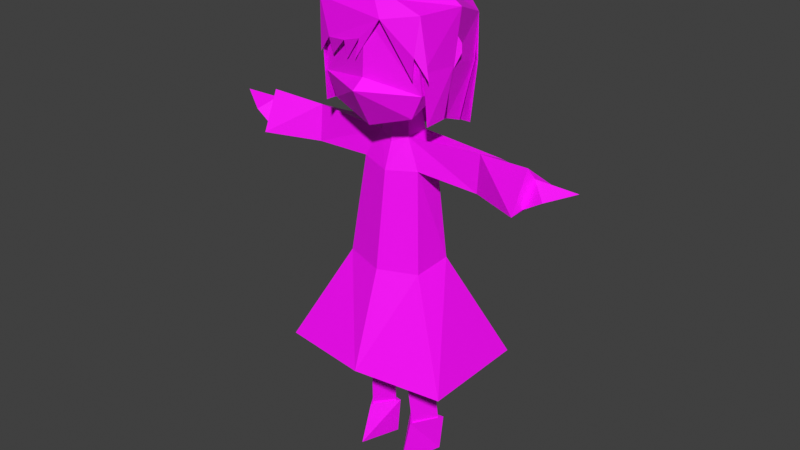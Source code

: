 # Source: 256.blend  (saved by Blender 3.4.6; exported with 4.5.12 LTS)
import bpy
from mathutils import Matrix  # noqa: F401  (used for matrix-valued properties, if any)

bpy.ops.wm.read_factory_settings(use_empty=True)
scene = bpy.context.scene
scene.name = 'Scene'

# ---- images (referenced by path relative to the original .blend; pixels are not part of the script)
import os
ASSET_DIR = os.environ.get("B2B_ASSET_DIR", "")  # directory of the original .blend (textures are referenced by path, not embedded)
HERE = os.path.dirname(os.path.abspath(__file__))  # packed textures are extracted next to this script under _unpacked/

def load_image(name, relpath, width, height, colorspace="sRGB"):
    """Load a texture the original file referenced (path relative to the .blend, or extracted next to this script)."""
    p = next((c for c in (os.path.join(HERE, relpath), os.path.join(ASSET_DIR, relpath)) if relpath and os.path.exists(c)), "")
    if p:
        img = bpy.data.images.load(p, check_existing=True)
        img.name = name
    else:  # same state as the original file: an image datablock whose file is absent (Cycles renders it pink)
        img = bpy.data.images.new(name, width, height)
        img.source = "FILE"
        img.filepath = "//" + (relpath or name)
    img.colorspace_settings.name = colorspace
    return img
img_256tex = load_image('256tex', 'Tex/256tex.png', 1024, 1024, 'sRGB')

# ---- materials (node trees are filled in below, after node groups)
mat_material_001 = bpy.data.materials.new('Material.001')
mat_material_001.use_transparent_shadow = False

# ---- material node trees
mat_material_001.use_nodes = True; mat_material_001.node_tree.nodes.clear()
_N = mat_material_001.node_tree.nodes; _L = mat_material_001.node_tree.links
n0 = _N.new('ShaderNodeBsdfPrincipled'); n0.name = 'Principled BSDF'; n0.location = (10, 300)
n0.distribution = 'GGX'
n0.subsurface_method = 'RANDOM_WALK_SKIN'
n0.inputs[3].default_value = 1.45
n0.inputs[27].default_value = (0.0, 0.0, 0.0, 1.0)
n0.inputs[28].default_value = 1.0
n1 = _N.new('ShaderNodeOutputMaterial'); n1.name = 'Material Output'; n1.location = (300, 300)
n2 = _N.new('ShaderNodeTexImage'); n2.name = 'Image Texture'; n2.location = (-280, 272)
n2.image = img_256tex
_L.new(n0.outputs[0], n1.inputs[0])
_L.new(n2.outputs[0], n0.inputs[0])
n1.is_active_output = True

# ---- world
world_world = bpy.data.worlds.new('World'); scene.world = world_world
world_world.use_nodes = True; world_world.node_tree.nodes.clear()
_N = world_world.node_tree.nodes; _L = world_world.node_tree.links
n0 = _N.new('ShaderNodeOutputWorld'); n0.name = 'World Output'; n0.location = (300, 300)
n1 = _N.new('ShaderNodeBackground'); n1.name = 'Background'; n1.location = (10, 300)
n1.inputs[0].default_value = (0.05088, 0.05088, 0.05088, 1.0)
_L.new(n1.outputs[0], n0.inputs[0])
n0.is_active_output = True
world_world.color = (0.05088, 0.05088, 0.05088)
world_world.use_sun_shadow = False
world_world.sun_shadow_jitter_overblur = 0.0

# ---- meshes
me_plane_002 = bpy.data.meshes.new('Plane.002')
me_plane_002.from_pydata([(-0.1739, -0.1483, 1.325), (0.1917, -0.1298, 1.311), (-0.1646, -0.1558, 1.484), (0.1646, -0.1349, 1.484), (-0.02836, -0.1712, 1.337), (0.151, -0.148, 1.309), (0.05663, -0.1691, 1.463), (0.0, -0.1354, 1.542), (0.1593, -0.1527, 1.376), (-0.1253, -0.1513, 1.327), (-0.06557, -0.1602, 1.329), (-0.1252, -0.1664, 1.38), (-0.06672, -0.1714, 1.384), (-0.01167, -0.1731, 1.4), (-0.1646, 0.1192, 1.44), (0.1646, 0.1192, 1.44), (0.0, 0.1653, 1.525), (0.0, -0.01116, 1.58), (0.1946, 0.001233, 1.485), (-0.1946, -0.04199, 1.498), (-0.1765, -0.129, 1.177), (0.1765, -0.1175, 1.177), (0.1765, -0.0435, 1.18), (-0.1765, -0.05253, 1.173), (-0.1902, 0.05838, 1.144), (0.1902, 0.05838, 1.144), (0.0, 0.07163, 1.09), (0.1768, 0.105, 1.305), (0.0, 0.1679, 1.306), (-0.1768, 0.105, 1.305), (-0.1654, 0.04009, 1.151), (0.1654, 0.04188, 1.149), (0.168, -0.02094, 1.174), (-0.168, -0.03859, 1.172), (0.08228, -0.1352, 1.513), (0.08228, 0.1547, 1.499), (0.1136, -0.003151, 1.541), (0.09509, 0.1103, 1.117), (0.0884, 0.1553, 1.305), (-0.08228, -0.1456, 1.513), (-0.08228, 0.1547, 1.499), (-0.1136, -0.02838, 1.548), (-0.09509, 0.1103, 1.117), (-0.0884, 0.1553, 1.305), (0.1813, -0.01745, 1.332), (0.165, 0.106, 1.306), (-0.165, 0.1042, 1.303), (-0.1813, -0.04878, 1.336), (0.1856, -0.01667, 1.325), (0.1705, -0.1262, 1.331), (-0.1705, -0.1424, 1.331), (-0.1856, -0.04726, 1.335), (0.0, -0.08456, 0.9922), (0.0, -0.05641, 1.072), (0.0, 0.05523, 0.9922), (0.0, 0.05092, 1.092), (0.09689, -0.05585, 1.004), (0.0483, -0.03881, 1.093), (0.09689, 0.03391, 1.004), (0.0483, 0.03987, 1.093), (0.0, -0.1255, 0.687), (0.0, 0.05323, 0.6887), (0.07585, -0.06883, 0.6696), (0.1222, 0.006162, 0.6818), (0.0, -0.2293, 0.3798), (0.0, 0.1945, 0.3798), (0.2873, -0.1904, 0.3798), (0.2873, 0.1578, 0.3798), (0.4676, -0.08076, 1.012), (0.4732, -0.03786, 1.087), (0.4918, 0.008059, 1.033), (0.1387, 0.03045, 0.7111), (0.1278, -0.08838, 0.696), (0.02838, -0.008185, 0.6421), (0.2913, 0.07665, 1.054), (0.2913, -0.02992, 1.105), (0.2913, -0.04039, 0.9897), (0.0, -0.1635, 1.465), (0.0, -0.1491, 1.15), (0.1491, -0.138, 1.468), (0.1361, -0.1315, 1.195), (0.0, -0.214, 1.267), (0.17, -0.1315, 1.267), (0.0, -0.1739, 1.295), (0.0, -0.08902, 1.16), (0.1534, -0.02333, 1.469), (0.03857, -0.02648, 1.175), (0.1617, -0.02433, 1.264), (0.03857, 0.0288, 1.175), (0.0, 0.0435, 1.175), (0.0, -0.04424, 1.164), (0.4859, 0.06391, 1.023), (0.4559, -0.1142, 0.9986), (0.461, -0.05521, 1.12), (0.5245, -0.07737, 1.047), (0.6044, -0.03254, 1.081), (0.5445, 0.01058, 1.051), (0.08228, -0.05648, 0.1275), (0.1286, 0.01851, 0.1275), (0.03482, 0.004166, 0.1275), (0.0662, -0.07655, 0.3766), (0.01874, -0.0159, 0.3766), (0.1125, -0.001558, 0.3766), (0.08236, -0.0664, 0.1275), (0.14, 0.03156, 0.1275), (0.02323, 0.0137, 0.1275), (0.08247, -0.1113, -2.013e-10), (0.1278, 0.0297, -1.199e-10), (0.03541, 0.01556, 6.416e-11), (0.1951, 0.004536, 1.386), (0.1961, 0.004408, 1.359), (-0.09689, -0.05585, 1.004), (-0.0483, -0.03881, 1.093), (-0.09689, 0.03391, 1.004), (-0.0483, 0.03987, 1.093), (-0.07585, -0.06883, 0.6696), (-0.1222, 0.006162, 0.6818), (-0.2873, -0.1904, 0.3798), (-0.2873, 0.1578, 0.3798), (-0.4676, -0.08076, 1.012), (-0.4732, -0.03786, 1.087), (-0.4918, 0.008059, 1.033), (-0.1387, 0.03045, 0.7111), (-0.1278, -0.08838, 0.696), (-0.02838, -0.008185, 0.6421), (-0.2913, 0.07665, 1.054), (-0.2913, -0.02992, 1.105), (-0.2913, -0.04039, 0.9897), (-0.1491, -0.138, 1.468), (-0.1361, -0.1315, 1.195), (-0.17, -0.1315, 1.267), (-0.1534, -0.02333, 1.469), (-0.03857, -0.02648, 1.175), (-0.1617, -0.02433, 1.264), (-0.03857, 0.0288, 1.175), (-0.4859, 0.06391, 1.023), (-0.4559, -0.1142, 0.9986), (-0.461, -0.05521, 1.12), (-0.5245, -0.07737, 1.047), (-0.6044, -0.03254, 1.081), (-0.5445, 0.01058, 1.051), (-0.08228, -0.05648, 0.1275), (-0.1286, 0.01851, 0.1275), (-0.03482, 0.004166, 0.1275), (-0.0662, -0.07655, 0.3766), (-0.01874, -0.0159, 0.3766), (-0.1125, -0.001558, 0.3766), (-0.08236, -0.0664, 0.1275), (-0.14, 0.03156, 0.1275), (-0.02323, 0.0137, 0.1275), (-0.08247, -0.1113, -2.013e-10), (-0.1278, 0.0297, -1.199e-10), (-0.03541, 0.01556, 6.416e-11), (-0.1951, 0.004536, 1.386), (-0.1961, 0.004408, 1.359)], [], [(3, 8, 1), (6, 13, 4), (8, 6, 5), (13, 12, 10), (11, 9, 12), (3, 6, 8), (0, 11, 2), (11, 12, 13, 6), (2, 11, 6), (36, 18, 15, 35), (41, 17, 16, 40), (39, 7, 17, 41), (34, 3, 18, 36), (48, 49, 21, 22), (50, 51, 23, 20), (3, 34, 7, 6), (2, 6, 7, 39), (38, 27, 25, 37), (43, 28, 26, 42), (40, 16, 28, 43), (35, 15, 27, 38), (47, 46, 30, 33), (45, 44, 32, 31), (16, 35, 38, 28), (28, 38, 37, 26), (7, 34, 36, 17), (17, 36, 35, 16), (14, 40, 43, 29), (29, 43, 42, 24), (2, 39, 41, 19), (19, 41, 40, 14), (15, 18, 44, 45), (19, 14, 46, 47), (18, 3, 49, 48), (2, 19, 51, 50), (28, 88, 89), (54, 55, 59), (75, 93, 91, 74), (57, 53, 52), (52, 60, 72), (56, 72, 71), (54, 58, 71), (72, 60, 64), (71, 72, 66), (71, 67, 65), (75, 76, 92, 93), (63, 71, 61), (63, 62, 72), (62, 73, 60), (73, 61, 60), (72, 62, 60), (73, 63, 61), (76, 74, 91, 92), (57, 56, 76, 75), (57, 75, 74, 59), (70, 68, 92, 91), (81, 78, 80, 82), (83, 81, 82), (83, 82, 77), (80, 86, 87), (79, 82, 87, 85), (80, 78, 84), (79, 77, 82), (57, 59, 88), (89, 88, 59), (90, 53, 57), (86, 84, 90), (82, 80, 87), (86, 80, 84), (66, 72, 64), (56, 52, 72), (61, 71, 65), (61, 54, 71), (86, 88, 28, 87), (69, 70, 91, 93), (68, 69, 93, 92), (68, 70, 96, 94), (70, 69, 95, 96), (69, 68, 94, 95), (96, 95, 94), (58, 59, 74), (58, 74, 76), (56, 58, 76), (71, 63, 72), (101, 100, 97, 99), (100, 102, 98, 97), (102, 101, 99, 98), (63, 73, 101, 102), (62, 63, 102, 100), (73, 62, 100, 101), (99, 97, 103, 105), (97, 98, 104, 103), (98, 99, 105, 104), (105, 103, 106, 108), (103, 104, 107, 106), (104, 105, 108, 107), (107, 108, 106), (67, 71, 66), (58, 56, 71), (58, 54, 59), (55, 89, 59), (86, 90, 57), (56, 57, 52), (86, 57, 88), (85, 87, 110, 109), (28, 89, 134), (54, 114, 55), (126, 125, 135, 137), (112, 52, 53), (52, 123, 60), (111, 122, 123), (54, 122, 113), (123, 64, 60), (122, 117, 123), (122, 65, 118), (126, 137, 136, 127), (116, 61, 122), (116, 123, 115), (115, 60, 124), (124, 60, 61), (123, 60, 115), (124, 61, 116), (127, 136, 135, 125), (112, 126, 127, 111), (112, 114, 125, 126), (121, 135, 136, 119), (81, 130, 129, 78), (83, 130, 81), (83, 77, 130), (129, 133, 132), (128, 131, 133, 130), (129, 84, 78), (128, 130, 77), (112, 134, 114), (89, 114, 134), (90, 112, 53), (132, 90, 84), (130, 133, 129), (132, 84, 129), (117, 64, 123), (111, 123, 52), (61, 65, 122), (61, 122, 54), (132, 133, 28, 134), (120, 137, 135, 121), (119, 136, 137, 120), (119, 138, 140, 121), (121, 140, 139, 120), (120, 139, 138, 119), (140, 138, 139), (113, 125, 114), (113, 127, 125), (111, 127, 113), (122, 123, 116), (145, 143, 141, 144), (144, 141, 142, 146), (146, 142, 143, 145), (116, 146, 145, 124), (115, 144, 146, 116), (124, 145, 144, 115), (143, 149, 147, 141), (141, 147, 148, 142), (142, 148, 149, 143), (149, 152, 150, 147), (147, 150, 151, 148), (148, 151, 152, 149), (151, 150, 152), (118, 117, 122), (113, 122, 111), (113, 114, 54), (55, 114, 89), (132, 112, 90), (111, 52, 112), (132, 134, 112), (131, 153, 154, 133)])
_uv = me_plane_002.uv_layers.new(name='UVMap')
_uv.uv.foreach_set('vector', [0.1612, 0.3763, 0.08634, 0.3727, 0.04813, 0.3378, 0.1361, 0.4507, 0.0923, 0.4967, 0.04952, 0.5073, 0.08634, 0.3727, 0.1361, 0.4507, 0.0406, 0.3719, 0.0923, 0.4967, 0.08112, 0.5342, 0.04274, 0.533, 0.07849, 0.5742, 0.0406, 0.575, 0.08112, 0.5342, 0.1612, 0.3763, 0.1361, 0.4507, 0.08634, 0.3727, 0.04096, 0.6097, 0.07849, 0.5742, 0.1493, 0.6021, 0.07849, 0.5742, 0.08112, 0.5342, 0.0923, 0.4967, 0.1361, 0.4507, 0.1493, 0.6021, 0.07849, 0.5742, 0.1361, 0.4507, 0.2896, 0.4461, 0.2952, 0.4132, 0.3365, 0.4232, 0.3344, 0.4508, 0.2863, 0.5051, 0.2878, 0.4769, 0.3323, 0.4728, 0.3363, 0.4962, 0.2482, 0.5069, 0.2496, 0.4778, 0.2878, 0.4769, 0.2863, 0.5051, 0.2486, 0.4489, 0.2494, 0.4201, 0.2952, 0.4132, 0.2896, 0.4461, 0.2807, 0.3616, 0.2446, 0.3691, 0.2397, 0.3181, 0.2642, 0.3152, 0.2442, 0.5852, 0.2752, 0.5894, 0.2638, 0.6408, 0.2397, 0.635, 0.1612, 0.3763, 0.1776, 0.4335, 0.194, 0.4908, 0.1361, 0.4507, 0.1493, 0.6021, 0.1361, 0.4507, 0.194, 0.4908, 0.1717, 0.5464, 0.3819, 0.4445, 0.3803, 0.4126, 0.4336, 0.4016, 0.4421, 0.4367, 0.3844, 0.4979, 0.3836, 0.4711, 0.457, 0.4677, 0.4451, 0.5, 0.3363, 0.4962, 0.3323, 0.4728, 0.3836, 0.4711, 0.3844, 0.4979, 0.3344, 0.4508, 0.3365, 0.4232, 0.3803, 0.4126, 0.3819, 0.4445, 0.3155, 0.5816, 0.3622, 0.5622, 0.3734, 0.6142, 0.3488, 0.6232, 0.3577, 0.3843, 0.319, 0.3686, 0.3477, 0.3251, 0.3693, 0.33, 0.3323, 0.4728, 0.3344, 0.4508, 0.3819, 0.4445, 0.3836, 0.4711, 0.3836, 0.4711, 0.3819, 0.4445, 0.4421, 0.4367, 0.457, 0.4677, 0.2496, 0.4778, 0.2486, 0.4489, 0.2896, 0.4461, 0.2878, 0.4769, 0.2878, 0.4769, 0.2896, 0.4461, 0.3344, 0.4508, 0.3323, 0.4728, 0.341, 0.5233, 0.3363, 0.4962, 0.3844, 0.4979, 0.3857, 0.5298, 0.3857, 0.5298, 0.3844, 0.4979, 0.4451, 0.5, 0.4398, 0.5358, 0.2488, 0.5354, 0.2482, 0.5069, 0.2863, 0.5051, 0.2871, 0.538, 0.2871, 0.538, 0.2863, 0.5051, 0.3363, 0.4962, 0.341, 0.5233, 0.3365, 0.4232, 0.2952, 0.4132, 0.319, 0.3686, 0.3577, 0.3843, 0.2871, 0.538, 0.341, 0.5233, 0.3622, 0.5622, 0.3155, 0.5816, 0.2952, 0.4132, 0.2494, 0.4201, 0.2446, 0.3691, 0.2807, 0.3616, 0.2488, 0.5354, 0.2871, 0.538, 0.2752, 0.5894, 0.2442, 0.5852, 0.6165, 0.493, 0.5947, 0.3842, 0.6174, 0.3902, 0.3461, 0.1049, 0.3655, 0.1151, 0.3606, 0.1247, 0.3279, 0.2434, 0.3538, 0.2552, 0.3661, 0.2752, 0.3176, 0.273, 0.247, 0.2069, 0.2234, 0.1936, 0.2234, 0.1551, 0.2234, 0.1551, 0.2234, 0.01437, 0.2621, 0.02821, 0.2781, 0.1633, 0.2621, 0.02821, 0.2881, 0.02854, 0.3461, 0.1049, 0.321, 0.1383, 0.2881, 0.02854, 0.6019, 0.1325, 0.5634, 0.1146, 0.5634, 0.02929, 0.6269, 0.1583, 0.6019, 0.1325, 0.6499, 0.03349, 0.6269, 0.1583, 0.7274, 0.1027, 0.7409, 0.1881, 0.3279, 0.2434, 0.345, 0.222, 0.3578, 0.2447, 0.3538, 0.2552, 0.6701, 0.587, 0.6834, 0.6027, 0.6141, 0.6108, 0.6701, 0.587, 0.6537, 0.5519, 0.6834, 0.5432, 0.6537, 0.5519, 0.6313, 0.576, 0.6139, 0.5245, 0.6313, 0.576, 0.6141, 0.6108, 0.6139, 0.5245, 0.6834, 0.5432, 0.6537, 0.5519, 0.6139, 0.5245, 0.6313, 0.576, 0.6701, 0.587, 0.6141, 0.6108, 0.345, 0.222, 0.3707, 0.2075, 0.3882, 0.246, 0.3578, 0.2447, 0.247, 0.2069, 0.2781, 0.1633, 0.345, 0.222, 0.3279, 0.2434, 0.247, 0.2069, 0.3279, 0.2434, 0.3176, 0.273, 0.2545, 0.2368, 0.3757, 0.2508, 0.3612, 0.2466, 0.3578, 0.2447, 0.3882, 0.246, 0.2766, 0.8224, 0.2766, 0.7675, 0.3432, 0.7797, 0.371, 0.8188, 0.2766, 0.8484, 0.2766, 0.8224, 0.371, 0.8188, 0.2766, 0.8484, 0.371, 0.8188, 0.2764, 0.9851, 0.3432, 0.7797, 0.3159, 0.6807, 0.4348, 0.7608, 0.4052, 0.9617, 0.371, 0.8188, 0.4348, 0.7608, 0.5039, 0.9296, 0.3432, 0.7797, 0.2766, 0.7675, 0.2767, 0.7301, 0.4052, 0.9617, 0.2764, 0.9851, 0.371, 0.8188, 0.247, 0.2069, 0.2545, 0.2368, 0.2395, 0.2436, 0.2424, 0.2512, 0.2395, 0.2436, 0.2545, 0.2368, 0.2234, 0.2283, 0.2234, 0.1936, 0.247, 0.2069, 0.3159, 0.6807, 0.2767, 0.7301, 0.2767, 0.6943, 0.371, 0.8188, 0.3432, 0.7797, 0.4348, 0.7608, 0.3159, 0.6807, 0.3432, 0.7797, 0.2767, 0.7301, 0.6499, 0.03349, 0.6019, 0.1325, 0.5634, 0.02929, 0.2781, 0.1633, 0.2234, 0.1551, 0.2621, 0.02821, 0.6401, 0.1986, 0.6269, 0.1583, 0.7409, 0.1881, 0.3289, 0.0139, 0.3461, 0.1049, 0.2881, 0.02854, 0.5791, 0.3569, 0.5947, 0.3842, 0.6165, 0.493, 0.5047, 0.4009, 0.3572, 0.2565, 0.3659, 0.2633, 0.3661, 0.2752, 0.3538, 0.2552, 0.3612, 0.2466, 0.3572, 0.2565, 0.3538, 0.2552, 0.3578, 0.2447, 0.5406, 0.6474, 0.6028, 0.6391, 0.6191, 0.6739, 0.5645, 0.6807, 0.5229, 0.7492, 0.5229, 0.7023, 0.6035, 0.7259, 0.5586, 0.75, 0.5229, 0.7023, 0.5406, 0.6474, 0.5645, 0.6807, 0.6035, 0.7259, 0.6191, 0.6739, 0.6035, 0.7259, 0.5645, 0.6807, 0.321, 0.1383, 0.3606, 0.1247, 0.3707, 0.2075, 0.321, 0.1383, 0.3707, 0.2075, 0.345, 0.222, 0.2781, 0.1633, 0.321, 0.1383, 0.345, 0.222, 0.6834, 0.6027, 0.6701, 0.587, 0.6834, 0.5432, 0.9876, 0.6601, 0.9577, 0.6604, 0.9575, 0.4474, 0.9876, 0.4459, 0.9577, 0.6604, 0.9227, 0.6572, 0.9241, 0.4395, 0.9575, 0.4474, 0.9227, 0.6572, 0.8849, 0.6578, 0.888, 0.4437, 0.9241, 0.4395, 0.9214, 0.9219, 0.8859, 0.8855, 0.8849, 0.6578, 0.9227, 0.6572, 0.9549, 0.9102, 0.9214, 0.9219, 0.9227, 0.6572, 0.9577, 0.6604, 0.9859, 0.8877, 0.9549, 0.9102, 0.9577, 0.6604, 0.9876, 0.6601, 0.9059, 0.09884, 0.9191, 0.08239, 0.921, 0.0824, 0.9037, 0.1035, 0.9191, 0.08239, 0.9037, 0.06776, 0.9022, 0.06507, 0.921, 0.0824, 0.9037, 0.06776, 0.8825, 0.08444, 0.8783, 0.0837, 0.9022, 0.06507, 0.9037, 0.1035, 0.921, 0.0824, 0.9615, 0.06658, 0.9488, 0.1208, 0.921, 0.0824, 0.9022, 0.06507, 0.9097, 0.02559, 0.9615, 0.06658, 0.9022, 0.06507, 0.8783, 0.0837, 0.8732, 0.03286, 0.9097, 0.02559, 0.8332, 0.2418, 0.8054, 0.2104, 0.858, 0.1802, 0.7274, 0.1027, 0.6269, 0.1583, 0.6499, 0.03349, 0.321, 0.1383, 0.2781, 0.1633, 0.2881, 0.02854, 0.321, 0.1383, 0.3461, 0.1049, 0.3606, 0.1247, 0.2579, 0.2459, 0.2424, 0.2512, 0.2545, 0.2368, 0.2313, 0.2341, 0.2234, 0.2283, 0.247, 0.2069, 0.2781, 0.1633, 0.247, 0.2069, 0.2234, 0.1551, 0.2313, 0.2341, 0.247, 0.2069, 0.2395, 0.2436, 0.5039, 0.9296, 0.4348, 0.7608, 0.5057, 0.8225, 0.5146, 0.8441, 0.6165, 0.493, 0.6174, 0.3902, 0.6402, 0.3846, 0.1007, 0.1049, 0.08619, 0.1247, 0.08131, 0.1151, 0.1189, 0.2434, 0.1292, 0.273, 0.08078, 0.2752, 0.09302, 0.2552, 0.1998, 0.2069, 0.2234, 0.1551, 0.2234, 0.1936, 0.2234, 0.1551, 0.1847, 0.02821, 0.2234, 0.01437, 0.1688, 0.1633, 0.1588, 0.02854, 0.1847, 0.02821, 0.1007, 0.1049, 0.1588, 0.02854, 0.1258, 0.1383, 0.525, 0.1325, 0.5634, 0.02929, 0.5634, 0.1146, 0.5, 0.1583, 0.477, 0.03349, 0.525, 0.1325, 0.5, 0.1583, 0.386, 0.1881, 0.3995, 0.1027, 0.1189, 0.2434, 0.09302, 0.2552, 0.08902, 0.2447, 0.1018, 0.222, 0.5581, 0.5872, 0.6141, 0.6108, 0.5448, 0.603, 0.5581, 0.5872, 0.5446, 0.5435, 0.5742, 0.5521, 0.5742, 0.5521, 0.6139, 0.5245, 0.5968, 0.5761, 0.5968, 0.5761, 0.6139, 0.5245, 0.6141, 0.6108, 0.5446, 0.5435, 0.6139, 0.5245, 0.5742, 0.5521, 0.5968, 0.5761, 0.6141, 0.6108, 0.5581, 0.5872, 0.1018, 0.222, 0.08902, 0.2447, 0.05862, 0.246, 0.07609, 0.2075, 0.1998, 0.2069, 0.1189, 0.2434, 0.1018, 0.222, 0.1688, 0.1633, 0.1998, 0.2069, 0.1923, 0.2368, 0.1292, 0.273, 0.1189, 0.2434, 0.07109, 0.2508, 0.05862, 0.246, 0.08902, 0.2447, 0.08563, 0.2466, 0.2766, 0.8224, 0.1822, 0.8186, 0.2101, 0.7795, 0.2766, 0.7675, 0.2766, 0.8484, 0.1822, 0.8186, 0.2766, 0.8224, 0.2766, 0.8484, 0.2764, 0.9851, 0.1822, 0.8186, 0.2101, 0.7795, 0.1185, 0.7605, 0.2376, 0.6806, 0.1476, 0.9614, 0.04901, 0.9291, 0.1185, 0.7605, 0.1822, 0.8186, 0.2101, 0.7795, 0.2767, 0.7301, 0.2766, 0.7675, 0.1476, 0.9614, 0.1822, 0.8186, 0.2764, 0.9851, 0.1998, 0.2069, 0.2073, 0.2436, 0.1923, 0.2368, 0.2044, 0.2512, 0.1923, 0.2368, 0.2073, 0.2436, 0.2234, 0.2283, 0.1998, 0.2069, 0.2234, 0.1936, 0.2376, 0.6806, 0.2767, 0.6943, 0.2767, 0.7301, 0.1822, 0.8186, 0.1185, 0.7605, 0.2101, 0.7795, 0.2376, 0.6806, 0.2767, 0.7301, 0.2101, 0.7795, 0.477, 0.03349, 0.5634, 0.02929, 0.525, 0.1325, 0.1688, 0.1633, 0.1847, 0.02821, 0.2234, 0.1551, 0.4868, 0.1986, 0.386, 0.1881, 0.5, 0.1583, 0.1179, 0.0139, 0.1588, 0.02854, 0.1007, 0.1049, 0.6563, 0.3576, 0.7299, 0.4029, 0.6165, 0.493, 0.6402, 0.3846, 0.08963, 0.2565, 0.09302, 0.2552, 0.08078, 0.2752, 0.08089, 0.2633, 0.08563, 0.2466, 0.08902, 0.2447, 0.09302, 0.2552, 0.08963, 0.2565, 0.6374, 0.7417, 0.6613, 0.7084, 0.7159, 0.7152, 0.6996, 0.75, 0.6197, 0.6399, 0.6554, 0.6391, 0.7003, 0.6632, 0.6197, 0.6869, 0.6197, 0.6869, 0.7003, 0.6632, 0.6613, 0.7084, 0.6374, 0.7417, 0.7159, 0.7152, 0.6613, 0.7084, 0.7003, 0.6632, 0.1258, 0.1383, 0.07609, 0.2075, 0.08619, 0.1247, 0.1258, 0.1383, 0.1018, 0.222, 0.07609, 0.2075, 0.1688, 0.1633, 0.1018, 0.222, 0.1258, 0.1383, 0.5448, 0.603, 0.5446, 0.5435, 0.5581, 0.5872, 0.7588, 0.6594, 0.7588, 0.4453, 0.7889, 0.4468, 0.7888, 0.6598, 0.7888, 0.6598, 0.7889, 0.4468, 0.8224, 0.4389, 0.8237, 0.6566, 0.8237, 0.6566, 0.8224, 0.4389, 0.8585, 0.4431, 0.8616, 0.6572, 0.825, 0.9213, 0.8237, 0.6566, 0.8616, 0.6572, 0.8605, 0.8849, 0.7916, 0.9096, 0.7888, 0.6598, 0.8237, 0.6566, 0.825, 0.9213, 0.7605, 0.8871, 0.7588, 0.6594, 0.7888, 0.6598, 0.7916, 0.9096, 0.8486, 0.1504, 0.8447, 0.1537, 0.8608, 0.1318, 0.8613, 0.1336, 0.8613, 0.1336, 0.8608, 0.1318, 0.8823, 0.1457, 0.8793, 0.1449, 0.8793, 0.1449, 0.8823, 0.1457, 0.8701, 0.1735, 0.8684, 0.1696, 0.8447, 0.1537, 0.8167, 0.1143, 0.8661, 0.08861, 0.8608, 0.1318, 0.8608, 0.1318, 0.8661, 0.08861, 0.9186, 0.1286, 0.8823, 0.1457, 0.8823, 0.1457, 0.9186, 0.1286, 0.9206, 0.1659, 0.8701, 0.1735, 0.7787, 0.2766, 0.8363, 0.2435, 0.8136, 0.2998, 0.3995, 0.1027, 0.477, 0.03349, 0.5, 0.1583, 0.1258, 0.1383, 0.1588, 0.02854, 0.1688, 0.1633, 0.1258, 0.1383, 0.08619, 0.1247, 0.1007, 0.1049, 0.189, 0.2459, 0.1923, 0.2368, 0.2044, 0.2512, 0.2155, 0.2341, 0.1998, 0.2069, 0.2234, 0.2283, 0.1688, 0.1633, 0.2234, 0.1551, 0.1998, 0.2069, 0.2155, 0.2341, 0.2073, 0.2436, 0.1998, 0.2069, 0.04901, 0.9291, 0.03855, 0.8435, 0.04745, 0.8219, 0.1185, 0.7605])
me_plane_002.materials.append(mat_material_001)
me_plane_002.update()
arm_armature = bpy.data.armatures.new('Armature')  # bones are not reproduced

# ---- objects
ob_256chan = bpy.data.objects.new('256chan', me_plane_002)
ob_armature = bpy.data.objects.new('Armature', arm_armature)

# ---- transforms, parenting, visibility, modifiers, constraints
ob_256chan.parent = ob_armature
ob_256chan.location = (0.0, 0.0, 0.0)
_vg = ob_256chan.vertex_groups.new(name='Hips')
for _i, _w in zip([60, 61, 62, 63, 65, 67, 71, 72, 73, 100, 101, 102, 115, 116, 118, 122, 123, 124, 144, 145, 146], [0.5815, 0.857, 0.4174, 0.3054, 0.06876, 0.007198, 0.06608, 0.09885, 0.7813, 0.0, 0.0, 0.0, 0.4174, 0.3054, 0.007198, 0.06608, 0.09885, 0.7813, 0.0, 0.0, 0.0]): _vg.add([_i], _w, 'REPLACE')
_vg = ob_256chan.vertex_groups.new(name='Spine')
_vg = ob_256chan.vertex_groups.new(name='Chest')
for _i, _w in zip([52, 53, 54, 55, 56, 57, 58, 111, 112, 113], [0.7169, 0.5025, 0.9148, 0.01345, 0.1157, 0.02448, 0.1157, 0.1157, 0.02448, 0.1157]): _vg.add([_i], _w, 'REPLACE')
_vg = ob_256chan.vertex_groups.new(name='Neck')
for _i, _w in zip([55, 59, 78, 84, 114], [0.7063, 0.0077, 0.09476, 0.1543, 0.0077]): _vg.add([_i], _w, 'REPLACE')
_vg = ob_256chan.vertex_groups.new(name='Head')
for _i, _w in zip([0, 1, 2, 3, 4, 5, 6, 7, 8, 9, 10, 11, 12, 13, 14, 15, 16, 17, 18, 19, 20, 21, 22, 23, 24, 25, 26, 27, 28, 29, 30, 31, 32, 33, 34, 35, 36, 37, 38, 39, 40, 41, 42, 43, 44, 45, 46, 47, 48, 49, 50, 51, 53, 55, 57, 77, 78, 79, 80, 81, 82, 83, 84, 85, 86, 87, 88, 89, 90, 109, 110, 112, 128, 129, 130, 131, 132, 133, 134, 153, 154], [0.9999, 0.9998, 0.9999, 0.9998, 0.9998, 0.9998, 0.9999, 0.9999, 0.9998, 0.9999, 0.9999, 0.9999, 0.9999, 0.9999, 0.9991, 0.9989, 0.9991, 0.9998, 0.9996, 0.9997, 0.9998, 0.9997, 0.9997, 0.9998, 0.9966, 0.9967, 0.9961, 0.9974, 0.9925, 0.9971, 0.9996, 0.9995, 0.9995, 0.9996, 0.9999, 0.9992, 0.9997, 0.9963, 0.9967, 0.9999, 0.9991, 0.9998, 0.9964, 0.9966, 0.9995, 0.9995, 0.9995, 0.9996, 0.9997, 0.9998, 0.9998, 0.9998, 0.02802, 0.02754, 0.01729, 0.9932, 0.8833, 0.9929, 0.9645, 0.9697, 0.9838, 0.9832, 0.8129, 0.9925, 0.9561, 0.986, 0.9445, 0.9568, 0.8905, 0.9897, 0.989, 0.01729, 0.9929, 0.9645, 0.9838, 0.9925, 0.9561, 0.986, 0.9445, 0.9897, 0.989]): _vg.add([_i], _w, 'REPLACE')
_vg = ob_256chan.vertex_groups.new(name='Shoulder_L')
for _i, _w in zip([52, 53, 55, 56, 57, 58, 59, 86, 88, 90], [0.09584, 0.217, 0.1072, 0.7339, 0.8901, 0.7339, 0.9095, 0.01039, 0.03642, 0.0225]): _vg.add([_i], _w, 'REPLACE')
_vg = ob_256chan.vertex_groups.new(name='Upperarm_L')
for _i, _w in zip([54, 56, 58, 59, 74, 75, 76, 91], [0.000184, 0.1504, 0.1504, 0.004505, 0.0, 0.0, 0.0, 0.06542]): _vg.add([_i], _w, 'REPLACE')
_vg = ob_256chan.vertex_groups.new(name='Arm_L')
for _i, _w in zip([56, 58, 68, 69, 70, 74, 75, 76, 91, 92, 93, 94, 95, 96], [0.0, 0.0, 0.7522, 0.9613, 0.8593, 1.0, 1.0, 1.0, 0.8831, 0.7989, 0.9774, 0.2333, 0.446, 0.0]): _vg.add([_i], _w, 'REPLACE')
_vg = ob_256chan.vertex_groups.new(name='Hand_L')
for _i, _w in zip([68, 69, 70, 91, 92, 94, 95, 96], [0.2376, 0.02131, 0.1173, 0.05008, 0.1924, 0.7636, 0.5445, 1.0]): _vg.add([_i], _w, 'REPLACE')
_vg = ob_256chan.vertex_groups.new(name='Shoulder_R')
for _i, _w in zip([52, 53, 55, 90, 111, 112, 113, 114, 132, 134], [0.09584, 0.217, 0.1072, 0.0225, 0.7339, 0.8901, 0.7339, 0.9095, 0.01039, 0.03642]): _vg.add([_i], _w, 'REPLACE')
_vg = ob_256chan.vertex_groups.new(name='Upperarm_R')
for _i, _w in zip([54, 111, 113, 114, 125, 126, 127, 135], [0.000184, 0.1504, 0.1504, 0.004505, 0.0, 0.0, 0.0, 0.06542]): _vg.add([_i], _w, 'REPLACE')
_vg = ob_256chan.vertex_groups.new(name='Arm_R')
for _i, _w in zip([111, 113, 119, 120, 121, 125, 126, 127, 135, 136, 137, 138, 139, 140], [0.0, 0.0, 0.7522, 0.9613, 0.8593, 1.0, 1.0, 1.0, 0.8831, 0.7989, 0.9774, 0.2333, 0.0, 0.6323]): _vg.add([_i], _w, 'REPLACE')
_vg = ob_256chan.vertex_groups.new(name='Hand_R')
for _i, _w in zip([119, 120, 121, 135, 136, 138, 139, 140], [0.2376, 0.02131, 0.1173, 0.05008, 0.1924, 0.7636, 1.0, 0.3511]): _vg.add([_i], _w, 'REPLACE')
_vg = ob_256chan.vertex_groups.new(name='Upperleg_L')
for _i, _w in zip([60, 61, 62, 63, 64, 65, 66, 67, 71, 72, 73, 100, 101, 102, 115, 117, 144, 145, 146], [0.1615, 0.05313, 0.4017, 0.6214, 0.2495, 0.02542, 0.4535, 0.2103, 0.8944, 0.8226, 0.1317, 0.1744, 0.1744, 0.1744, 0.026, 0.03329, 0.0, 0.0, 0.0]): _vg.add([_i], _w, 'REPLACE')
_vg = ob_256chan.vertex_groups.new(name='Leg_L')
for _i, _w in zip([60, 62, 63, 64, 65, 66, 67, 72, 97, 98, 99, 100, 101, 102, 103, 104, 105, 106, 107, 108, 115, 117, 118, 124, 141, 142, 143, 144, 145, 146, 147, 148, 149, 151, 152], [0.009534, 0.08473, 0.008124, 0.2393, 0.427, 0.0, 0.6218, 0.003665, 0.8128, 0.8128, 0.8128, 0.4742, 0.4742, 0.4742, 0.7819, 0.7819, 0.7819, 0.02714, 0.02714, 0.02714, 0.03302, 0.05212, 0.1181, 0.03642, 0.0, 0.0, 0.0, 0.0, 0.0, 0.0, 0.0, 0.0, 0.0, 0.0, 0.0]): _vg.add([_i], _w, 'REPLACE')
_vg = ob_256chan.vertex_groups.new(name='Foot_L')
for _i, _w in zip([97, 98, 99, 100, 101, 102, 103, 104, 105, 106, 107, 108], [0.1872, 0.1872, 0.1872, 0.3513, 0.3513, 0.3513, 0.2181, 0.2181, 0.2181, 0.9729, 0.9729, 0.9729]): _vg.add([_i], _w, 'REPLACE')
_vg = ob_256chan.vertex_groups.new(name='Upperleg_R')
for _i, _w in zip([60, 61, 62, 64, 65, 66, 100, 101, 102, 115, 116, 117, 118, 122, 123, 124, 144, 145, 146], [0.1615, 0.05313, 0.026, 0.2495, 0.02542, 0.03329, 0.0, 0.0, 0.0, 0.4017, 0.6214, 0.4535, 0.2103, 0.8944, 0.8226, 0.1317, 0.06653, 0.06653, 0.06653]): _vg.add([_i], _w, 'REPLACE')
_vg = ob_256chan.vertex_groups.new(name='Leg_R')
for _i, _w in zip([60, 62, 64, 65, 66, 67, 73, 97, 98, 99, 100, 101, 102, 103, 104, 105, 107, 108, 115, 116, 117, 118, 123, 141, 142, 143, 144, 145, 146, 147, 148, 149, 150, 151, 152], [0.009534, 0.03302, 0.2393, 0.427, 0.0, 0.1181, 0.03642, 0.0, 0.0, 0.0, 0.0, 0.0, 0.0, 0.0, 0.0, 0.0, 0.0, 0.0, 0.08473, 0.008124, 0.4346, 0.6218, 0.003665, 0.8128, 0.8128, 0.8128, 0.9335, 0.9335, 0.9335, 0.8215, 0.8215, 0.8215, 0.02714, 0.02714, 0.02714]): _vg.add([_i], _w, 'REPLACE')
_vg = ob_256chan.vertex_groups.new(name='Foot_R')
for _i, _w in zip([141, 142, 143, 144, 145, 146, 147, 148, 149, 150, 151, 152], [0.1872, 0.1872, 0.1872, 0.0, 0.0, 0.0, 0.1785, 0.1785, 0.1785, 0.9729, 0.9729, 0.9729]): _vg.add([_i], _w, 'REPLACE')
_m = ob_256chan.modifiers.new('Armature', 'ARMATURE')
_m.object = ob_armature
ob_armature.location = (0.0, 0.0, 0.0)
ob_armature.show_in_front = True

# ---- collection membership
scene.collection.objects.link(ob_256chan)
scene.collection.objects.link(ob_armature)

# ---- scene / render settings (as saved in the file)
scene.frame_start = 1; scene.frame_end = 250; scene.frame_set(10)
scene.render.engine = 'BLENDER_EEVEE_NEXT'
scene.cycles.sampling_pattern = 'TABULATED_SOBOL'
scene.cycles.use_light_tree = False
scene.view_settings.view_transform = 'Standard'
bpy.context.view_layer.update()

# ---- added for rendering (the .blend has no active camera and no usable light): camera, sun
cam_auto = bpy.data.cameras.new('AutoCamera')
cam_auto.lens = 50.0
cam_auto.sensor_width = 36.0
cam_auto.clip_end = 1000.0
ob_auto_camera = bpy.data.objects.new('AutoCamera', cam_auto)
scene.collection.objects.link(ob_auto_camera)
ob_auto_camera.location = (1.88189, -2.27566, 2.29551)
ob_auto_camera.rotation_euler = (1.09748, -7.21219e-08, 0.694738)
scene.camera = ob_auto_camera
light_auto_sun = bpy.data.lights.new('AutoSun', 'SUN')
light_auto_sun.energy = 3.0
light_auto_sun.angle = 0.0523599
ob_auto_sun = bpy.data.objects.new('AutoSun', light_auto_sun)
scene.collection.objects.link(ob_auto_sun)
ob_auto_sun.rotation_euler = (0.872665, 0.174533, 0.523599)
bpy.context.view_layer.update()
